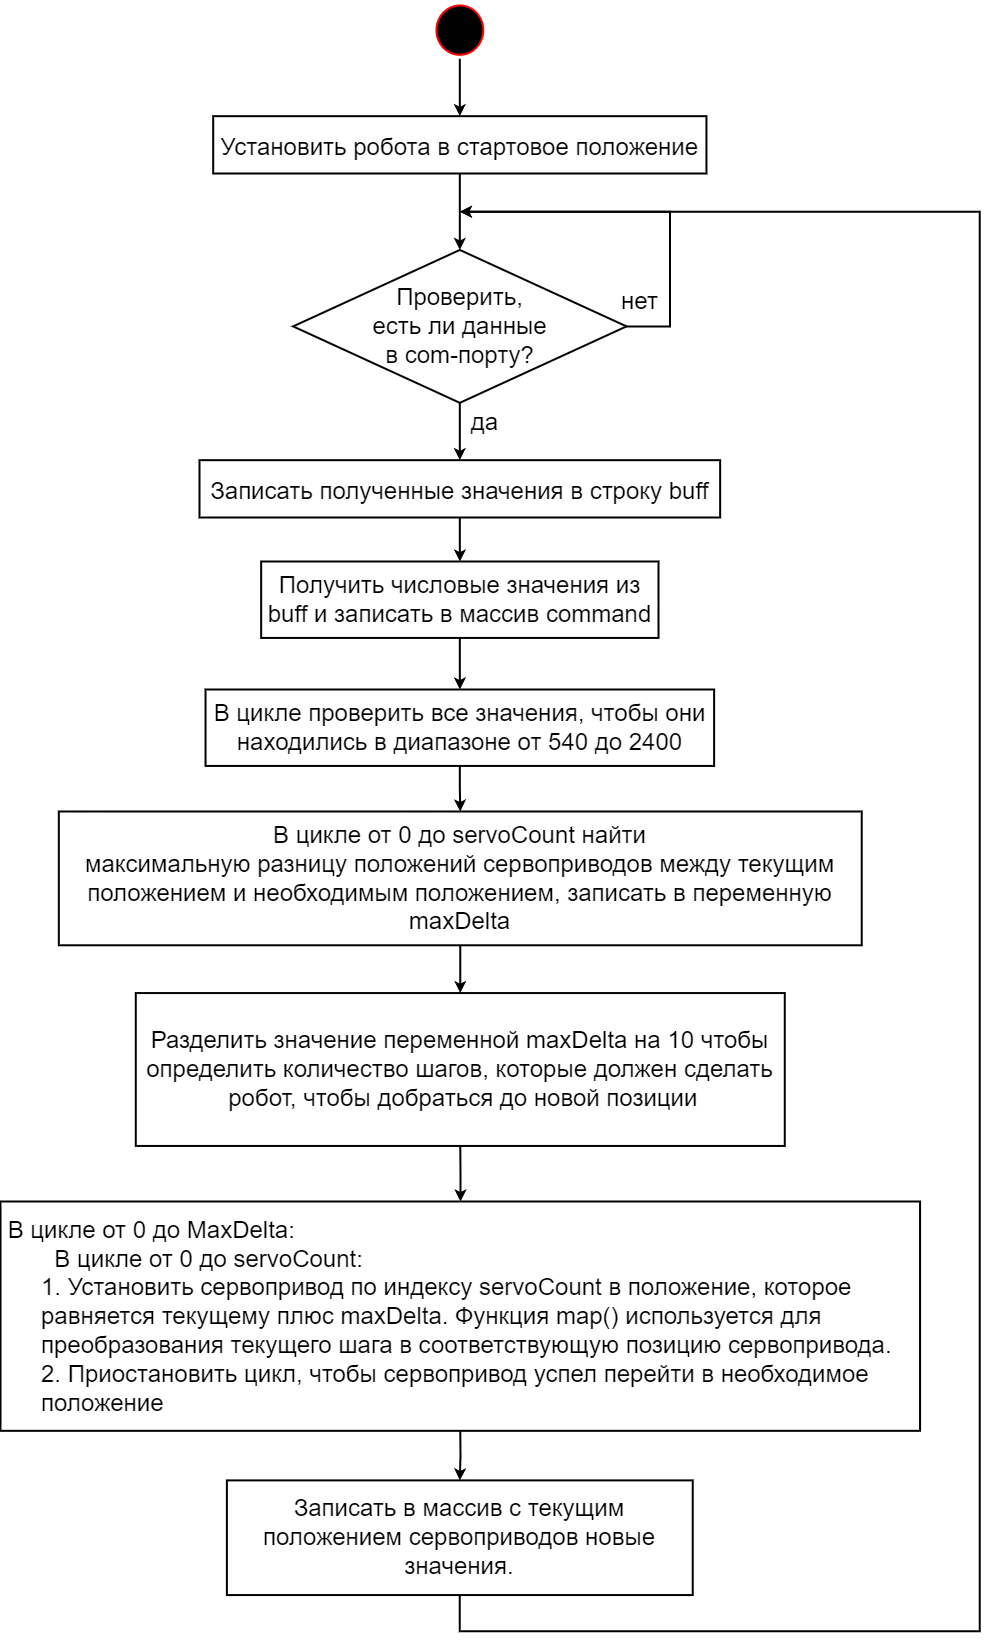

The diagram above was exported from draw.io. Its source (the exported page's mxGraphModel, read from the mxfile embedded in the PNG):
<mxGraphModel dx="6193" dy="3053" grid="1" gridSize="10" guides="1" tooltips="1" connect="1" arrows="1" fold="1" page="1" pageScale="1" pageWidth="900" pageHeight="1600" background="none" math="0" shadow="0">
  <root>
    <mxCell id="0" />
    <mxCell id="1" parent="0" />
    <mxCell id="5" value="" style="ellipse;shape=startState;fillColor=#000000;strokeColor=#ff0000;fontSize=24;strokeWidth=2;" parent="1" vertex="1">
      <mxGeometry x="242.92248635648878" y="20" width="54.80529090740912" height="57.333333333333336" as="geometry" />
    </mxCell>
    <mxCell id="7" value="Записать полученные значения в строку buff" style="fontSize=24;strokeWidth=2;" parent="1" vertex="1">
      <mxGeometry x="10" y="478.6666666666667" width="520.6502636203867" height="57.333333333333336" as="geometry" />
    </mxCell>
    <mxCell id="KCyRAf8ABdCzZgxUKIlp-9" style="edgeStyle=orthogonalEdgeStyle;rounded=0;orthogonalLoop=1;jettySize=auto;html=1;exitX=0.5;exitY=1;exitDx=0;exitDy=0;entryX=0.5;entryY=0;entryDx=0;entryDy=0;fontSize=24;strokeWidth=2;" parent="1" source="VOm25lceikZW_k5sKxRw-41" target="7" edge="1">
      <mxGeometry relative="1" as="geometry" />
    </mxCell>
    <mxCell id="VOm25lceikZW_k5sKxRw-41" value="Проверить,&lt;br style=&quot;font-size: 24px;&quot;&gt;есть&amp;nbsp;ли данные &lt;br style=&quot;font-size: 24px;&quot;&gt;в com-порту?" style="rhombus;whiteSpace=wrap;html=1;fontSize=24;strokeWidth=2;" parent="1" vertex="1">
      <mxGeometry x="103.62570530015725" y="268.44444444444446" width="333.39885302007224" height="152.88888888888889" as="geometry" />
    </mxCell>
    <mxCell id="VOm25lceikZW_k5sKxRw-43" value="да" style="text;html=1;align=center;verticalAlign=middle;resizable=0;points=[];autosize=1;strokeColor=none;fillColor=none;fontSize=24;strokeWidth=2;" parent="1" vertex="1">
      <mxGeometry x="270.0009166589585" y="421.3333333333333" width="50" height="40" as="geometry" />
    </mxCell>
    <mxCell id="VOm25lceikZW_k5sKxRw-44" value="нет" style="text;html=1;align=center;verticalAlign=middle;resizable=0;points=[];autosize=1;strokeColor=none;fillColor=none;fontSize=24;strokeWidth=2;" parent="1" vertex="1">
      <mxGeometry x="419.99992877624646" y="299.9955555555556" width="60" height="40" as="geometry" />
    </mxCell>
    <mxCell id="VOm25lceikZW_k5sKxRw-45" value="" style="endArrow=classic;html=1;rounded=0;exitX=1;exitY=0.5;exitDx=0;exitDy=0;fontSize=24;strokeWidth=2;" parent="1" source="VOm25lceikZW_k5sKxRw-41" edge="1">
      <mxGeometry width="50" height="50" relative="1" as="geometry">
        <mxPoint x="480.41208028859495" y="478.6666666666667" as="sourcePoint" />
        <mxPoint x="270.32513181019334" y="230.22222222222226" as="targetPoint" />
        <Array as="points">
          <mxPoint x="480.41208028859495" y="344.8888888888889" />
          <mxPoint x="480.41208028859495" y="230.22222222222226" />
        </Array>
      </mxGeometry>
    </mxCell>
    <mxCell id="KCyRAf8ABdCzZgxUKIlp-8" style="edgeStyle=orthogonalEdgeStyle;rounded=0;orthogonalLoop=1;jettySize=auto;html=1;exitX=0.5;exitY=1;exitDx=0;exitDy=0;entryX=0.5;entryY=0;entryDx=0;entryDy=0;fontSize=24;strokeWidth=2;" parent="1" source="VOm25lceikZW_k5sKxRw-46" target="VOm25lceikZW_k5sKxRw-41" edge="1">
      <mxGeometry relative="1" as="geometry" />
    </mxCell>
    <mxCell id="VOm25lceikZW_k5sKxRw-46" value="Установить робота в стартовое положение" style="fontSize=24;strokeWidth=2;" parent="1" vertex="1">
      <mxGeometry x="23.701322726852283" y="134.66666666666669" width="493.247618166682" height="57.333333333333336" as="geometry" />
    </mxCell>
    <mxCell id="KCyRAf8ABdCzZgxUKIlp-7" style="edgeStyle=orthogonalEdgeStyle;rounded=0;orthogonalLoop=1;jettySize=auto;html=1;exitX=0.5;exitY=1;exitDx=0;exitDy=0;entryX=0.5;entryY=0;entryDx=0;entryDy=0;fontSize=24;strokeWidth=2;" parent="1" source="5" target="VOm25lceikZW_k5sKxRw-46" edge="1">
      <mxGeometry relative="1" as="geometry">
        <mxPoint x="270.32513181019334" y="-56.44444444444444" as="targetPoint" />
      </mxGeometry>
    </mxCell>
    <mxCell id="KCyRAf8ABdCzZgxUKIlp-10" value="Получить числовые значения из buff и записать в массив command" style="rounded=0;whiteSpace=wrap;html=1;fontSize=24;strokeWidth=2;" parent="1" vertex="1">
      <mxGeometry x="71.65818333179169" y="580.0033333333332" width="397.3383590787161" height="76.44444444444444" as="geometry" />
    </mxCell>
    <mxCell id="tMrPASD5AMjmjVBJKGbR-7" style="edgeStyle=orthogonalEdgeStyle;rounded=0;orthogonalLoop=1;jettySize=auto;html=1;exitX=0.5;exitY=1;exitDx=0;exitDy=0;entryX=0.5;entryY=0;entryDx=0;entryDy=0;fontSize=24;strokeWidth=2;" parent="1" source="7" target="KCyRAf8ABdCzZgxUKIlp-10" edge="1">
      <mxGeometry relative="1" as="geometry" />
    </mxCell>
    <mxCell id="EvECmRyGgnCSPKwEiQLg-17" style="edgeStyle=orthogonalEdgeStyle;rounded=0;orthogonalLoop=1;jettySize=auto;html=1;exitX=0.5;exitY=1;exitDx=0;exitDy=0;entryX=0.5;entryY=0;entryDx=0;entryDy=0;strokeWidth=2;" parent="1" source="tMrPASD5AMjmjVBJKGbR-8" target="9JUur4UTm8ZT9bnXjXOG-7" edge="1">
      <mxGeometry relative="1" as="geometry" />
    </mxCell>
    <mxCell id="tMrPASD5AMjmjVBJKGbR-8" value="В цикле проверить все значения, чтобы они находились в диапазоне от 540 до 2400" style="rounded=0;whiteSpace=wrap;html=1;fontSize=24;strokeWidth=2;" parent="1" vertex="1">
      <mxGeometry x="16.040000000000003" y="708" width="508.58" height="76.44" as="geometry" />
    </mxCell>
    <mxCell id="tMrPASD5AMjmjVBJKGbR-9" style="edgeStyle=orthogonalEdgeStyle;rounded=0;orthogonalLoop=1;jettySize=auto;html=1;exitX=0.5;exitY=1;exitDx=0;exitDy=0;entryX=0.5;entryY=0;entryDx=0;entryDy=0;fontSize=24;strokeWidth=2;" parent="1" source="KCyRAf8ABdCzZgxUKIlp-10" target="tMrPASD5AMjmjVBJKGbR-8" edge="1">
      <mxGeometry relative="1" as="geometry" />
    </mxCell>
    <mxCell id="9JUur4UTm8ZT9bnXjXOG-7" value="В цикле от 0 до servoCount найти&lt;br style=&quot;font-size: 24px;&quot;&gt;максимальную разницу положений сервоприводов между текущим положением и необходимым положением, записать в переменную &lt;span style=&quot;font-size: 24px;&quot; lang=&quot;EN-US&quot;&gt;&lt;font style=&quot;font-size: 24px;&quot;&gt;maxDelta&lt;/font&gt;&lt;/span&gt;" style="rounded=0;whiteSpace=wrap;html=1;fontSize=24;strokeWidth=2;" parent="1" vertex="1">
      <mxGeometry x="-130.68254093053378" y="830.0022222222221" width="802.8975117935436" height="133.7777777777778" as="geometry" />
    </mxCell>
    <mxCell id="9JUur4UTm8ZT9bnXjXOG-11" value="&lt;font style=&quot;font-size: 24px;&quot;&gt;Разделить значение переменной &lt;span style=&quot;font-size: 24px;&quot; lang=&quot;EN-US&quot;&gt;maxDelta&lt;/span&gt; на 10 чтобы &lt;br style=&quot;font-size: 24px;&quot;&gt;определить количество шагов, которые должен сделать&lt;br style=&quot;font-size: 24px;&quot;&gt;&amp;nbsp;робот, чтобы добраться до новой позиции&lt;/font&gt;" style="rounded=0;whiteSpace=wrap;html=1;fontSize=24;strokeWidth=2;" parent="1" vertex="1">
      <mxGeometry x="-53.71764406622896" y="1011.5577777777778" width="648.9859864952364" height="152.88888888888889" as="geometry" />
    </mxCell>
    <mxCell id="EvECmRyGgnCSPKwEiQLg-9" style="edgeStyle=orthogonalEdgeStyle;rounded=0;orthogonalLoop=1;jettySize=auto;html=1;exitX=0.5;exitY=1;exitDx=0;exitDy=0;fontSize=24;strokeWidth=2;" parent="1" source="9JUur4UTm8ZT9bnXjXOG-7" target="9JUur4UTm8ZT9bnXjXOG-11" edge="1">
      <mxGeometry relative="1" as="geometry" />
    </mxCell>
    <mxCell id="EvECmRyGgnCSPKwEiQLg-7" value="&lt;div style=&quot;text-align: left; font-size: 24px;&quot;&gt;&lt;span style=&quot;background-color: initial; font-size: 24px;&quot;&gt;&amp;nbsp;В цикле от 0 до MaxDelta:&lt;/span&gt;&lt;/div&gt;&lt;div style=&quot;text-align: left; font-size: 24px;&quot;&gt;&lt;span style=&quot;background-color: initial; font-size: 24px;&quot;&gt;&lt;span style=&quot;white-space: pre; font-size: 24px;&quot;&gt;&#09;&lt;/span&gt;В цикле от 0 до servoCount:&lt;/span&gt;&lt;/div&gt;&lt;blockquote style=&quot;margin: 0px 0px 0px 40px; border: none; padding: 0px; font-size: 24px;&quot;&gt;&lt;div style=&quot;text-align: left; font-size: 24px;&quot;&gt;&lt;span style=&quot;background-color: initial; font-size: 24px;&quot;&gt;1. Установить сервопривод по индексу servoCount в положение, которое равняется текущему плюс maxDelta. Функция map() используется для преобразования текущего шага в соответствующую позицию сервопривода.&lt;/span&gt;&lt;/div&gt;&lt;/blockquote&gt;&lt;blockquote style=&quot;margin: 0px 0px 0px 40px; border: none; padding: 0px; font-size: 24px;&quot;&gt;&lt;div style=&quot;text-align: left; font-size: 24px;&quot;&gt;&lt;span style=&quot;background-color: initial; font-size: 24px;&quot;&gt;2.&#09;Приостановить цикл, чтобы сервопривод успел перейти в необходимое положение&lt;/span&gt;&lt;/div&gt;&lt;/blockquote&gt;" style="rounded=0;whiteSpace=wrap;html=1;fontSize=24;strokeWidth=2;" parent="1" vertex="1">
      <mxGeometry x="-189" y="1220" width="919.55" height="229.33" as="geometry" />
    </mxCell>
    <mxCell id="EvECmRyGgnCSPKwEiQLg-10" style="edgeStyle=orthogonalEdgeStyle;rounded=0;orthogonalLoop=1;jettySize=auto;html=1;exitX=0.5;exitY=1;exitDx=0;exitDy=0;fontSize=24;strokeWidth=2;" parent="1" source="9JUur4UTm8ZT9bnXjXOG-11" target="EvECmRyGgnCSPKwEiQLg-7" edge="1">
      <mxGeometry relative="1" as="geometry" />
    </mxCell>
    <mxCell id="EvECmRyGgnCSPKwEiQLg-14" style="edgeStyle=orthogonalEdgeStyle;rounded=0;orthogonalLoop=1;jettySize=auto;html=1;exitX=0.5;exitY=1;exitDx=0;exitDy=0;fontSize=24;strokeWidth=2;" parent="1" source="EvECmRyGgnCSPKwEiQLg-11" edge="1">
      <mxGeometry relative="1" as="geometry">
        <mxPoint x="270.32513181019334" y="230.22222222222226" as="targetPoint" />
        <mxPoint x="932.0990195171589" y="841.7777777777778" as="sourcePoint" />
        <Array as="points">
          <mxPoint x="270" y="1650" />
          <mxPoint x="790" y="1650" />
          <mxPoint x="790" y="230" />
        </Array>
      </mxGeometry>
    </mxCell>
    <mxCell id="EvECmRyGgnCSPKwEiQLg-11" value="Записать в массив с текущим положением сервоприводов новые значения." style="rounded=0;whiteSpace=wrap;html=1;fontSize=24;strokeWidth=2;" parent="1" vertex="1">
      <mxGeometry x="37.38701785218774" y="1498.891111111111" width="465.84497271297755" height="114.66666666666667" as="geometry" />
    </mxCell>
    <mxCell id="EvECmRyGgnCSPKwEiQLg-12" style="edgeStyle=orthogonalEdgeStyle;rounded=0;orthogonalLoop=1;jettySize=auto;html=1;exitX=0.5;exitY=1;exitDx=0;exitDy=0;entryX=0.5;entryY=0;entryDx=0;entryDy=0;fontSize=24;strokeWidth=2;" parent="1" source="EvECmRyGgnCSPKwEiQLg-7" target="EvECmRyGgnCSPKwEiQLg-11" edge="1">
      <mxGeometry relative="1" as="geometry" />
    </mxCell>
  </root>
</mxGraphModel>